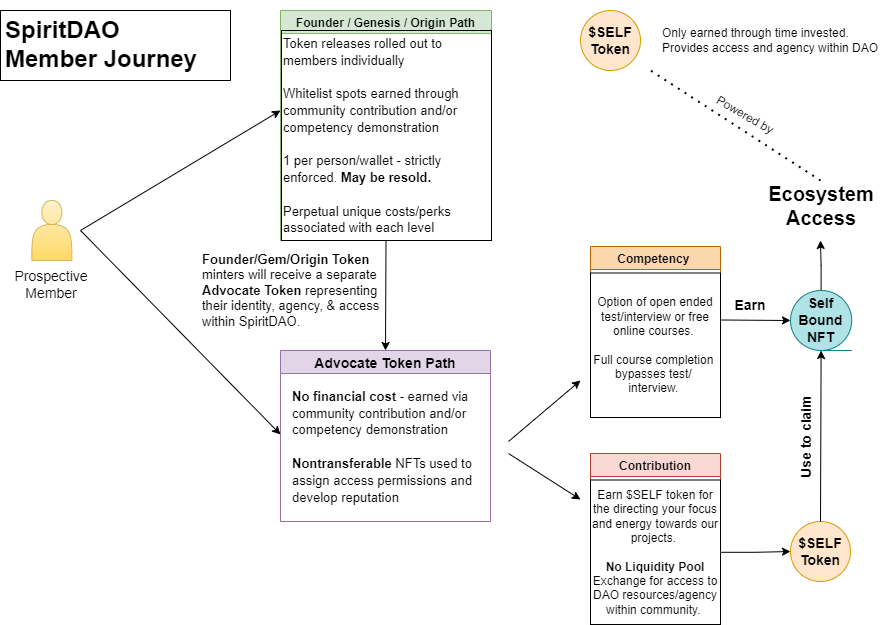

The diagram above was exported from draw.io. Its source (the exported page's mxGraphModel, read from the mxfile embedded in the PNG):
<mxGraphModel dx="2062" dy="1126" grid="1" gridSize="10" guides="1" tooltips="1" connect="1" arrows="1" fold="1" page="1" pageScale="1" pageWidth="925" pageHeight="650" math="0" shadow="0">
  <root>
    <mxCell id="0" />
    <mxCell id="1" parent="0" />
    <mxCell id="6SEdUfDA2xt_wmEGRsdp-2" value="&lt;h1&gt;SpiritDAO&lt;br&gt;Member Journey&lt;/h1&gt;" style="text;html=1;strokeColor=#000000;fillColor=none;spacing=5;spacingTop=-20;whiteSpace=wrap;overflow=hidden;rounded=0;fontColor=#000000;" parent="1" vertex="1">
      <mxGeometry x="20" y="20" width="230" height="70" as="geometry" />
    </mxCell>
    <mxCell id="6SEdUfDA2xt_wmEGRsdp-12" value="Advocate Token Path" style="swimlane;fontSize=14;fillColor=#e1d5e7;strokeColor=#9673a6;fontColor=#000000;" parent="1" vertex="1">
      <mxGeometry x="300" y="360" width="210" height="171" as="geometry" />
    </mxCell>
    <mxCell id="6SEdUfDA2xt_wmEGRsdp-31" value="&lt;b style=&quot;font-size: 13px; background-color: initial;&quot;&gt;No financial cost&amp;nbsp;&lt;/b&gt;&lt;span style=&quot;font-size: 13px; background-color: initial;&quot;&gt;- earned via community contribution and/or competency demonstration&lt;br&gt;&lt;/span&gt;&lt;br style=&quot;font-size: 13px; background-color: initial;&quot;&gt;&lt;span style=&quot;font-size: 13px; background-color: initial;&quot;&gt;&lt;b&gt;Nontransferable &lt;/b&gt;NFTs used to assign access permissions and develop reputation&lt;/span&gt;" style="text;html=1;strokeColor=none;fillColor=none;align=left;verticalAlign=middle;whiteSpace=wrap;rounded=0;fontSize=14;fontColor=#000000;" parent="6SEdUfDA2xt_wmEGRsdp-12" vertex="1">
      <mxGeometry x="10" y="21" width="200" height="150" as="geometry" />
    </mxCell>
    <mxCell id="6SEdUfDA2xt_wmEGRsdp-32" value="" style="endArrow=classic;html=1;rounded=0;fontSize=13;fontColor=#000000;exitX=1;exitY=0.5;exitDx=0;exitDy=0;strokeColor=#000000;" parent="6SEdUfDA2xt_wmEGRsdp-12" edge="1">
      <mxGeometry width="50" height="50" relative="1" as="geometry">
        <mxPoint x="-200" y="-120" as="sourcePoint" />
        <mxPoint y="84" as="targetPoint" />
      </mxGeometry>
    </mxCell>
    <mxCell id="6SEdUfDA2xt_wmEGRsdp-16" value="Founder / Genesis / Origin Path" style="swimlane;fontSize=12;fillColor=#d5e8d4;strokeColor=#82b366;fontColor=#000000;" parent="1" vertex="1">
      <mxGeometry x="300" y="20" width="211" height="230" as="geometry">
        <mxRectangle x="300" y="20" width="170" height="30" as="alternateBounds" />
      </mxGeometry>
    </mxCell>
    <mxCell id="6SEdUfDA2xt_wmEGRsdp-29" value="&lt;span style=&quot;font-size: 13px; background-color: initial;&quot;&gt;Token releases rolled out to members individually&lt;br&gt;&lt;/span&gt;&lt;br&gt;&lt;span style=&quot;font-size: 13px; background-color: initial;&quot;&gt;Whitelist spots earned through community contribution and/or competency demonstration&lt;/span&gt;&lt;br&gt;&lt;span style=&quot;font-size: 13px; background-color: initial;&quot;&gt;&lt;br&gt;1 per person/wallet - strictly enforced. &lt;b&gt;May be resold.&lt;/b&gt;&lt;/span&gt;&lt;br&gt;&lt;span style=&quot;font-size: 13px; background-color: initial;&quot;&gt;&lt;br&gt;Perpetual unique costs/perks associated with each level&lt;/span&gt;" style="text;html=1;strokeColor=#000000;fillColor=none;align=left;verticalAlign=middle;whiteSpace=wrap;rounded=0;fontSize=14;fontColor=#000000;" parent="6SEdUfDA2xt_wmEGRsdp-16" vertex="1">
      <mxGeometry x="1" y="20" width="210" height="210" as="geometry" />
    </mxCell>
    <mxCell id="6SEdUfDA2xt_wmEGRsdp-11" value="" style="endArrow=classic;html=1;rounded=0;fontSize=21;exitX=1;exitY=0.5;exitDx=0;exitDy=0;fontColor=#000000;strokeColor=#000000;" parent="6SEdUfDA2xt_wmEGRsdp-16" edge="1">
      <mxGeometry width="50" height="50" relative="1" as="geometry">
        <mxPoint x="-200" y="220" as="sourcePoint" />
        <mxPoint y="100" as="targetPoint" />
      </mxGeometry>
    </mxCell>
    <mxCell id="6SEdUfDA2xt_wmEGRsdp-18" value="Prospective Member" style="text;html=1;strokeColor=none;fillColor=none;align=center;verticalAlign=middle;whiteSpace=wrap;rounded=0;fontSize=14;fontColor=#000000;" parent="1" vertex="1">
      <mxGeometry x="41.339999999999975" y="279" width="60" height="30" as="geometry" />
    </mxCell>
    <mxCell id="6SEdUfDA2xt_wmEGRsdp-22" value="&lt;b&gt;&lt;font color=&quot;#000000&quot;&gt;$SELF&lt;br&gt;Token&lt;/font&gt;&lt;/b&gt;" style="ellipse;whiteSpace=wrap;html=1;aspect=fixed;fontSize=14;fillColor=#ffe6cc;strokeColor=#d79b00;fontColor=#FFFFFF;" parent="1" vertex="1">
      <mxGeometry x="810" y="531" width="60" height="60" as="geometry" />
    </mxCell>
    <mxCell id="6SEdUfDA2xt_wmEGRsdp-25" value="" style="endArrow=classic;html=1;rounded=0;fontSize=14;fontColor=#000000;strokeColor=#000000;" parent="1" edge="1">
      <mxGeometry width="50" height="50" relative="1" as="geometry">
        <mxPoint x="528" y="451" as="sourcePoint" />
        <mxPoint x="600" y="390" as="targetPoint" />
      </mxGeometry>
    </mxCell>
    <mxCell id="6SEdUfDA2xt_wmEGRsdp-33" value="" style="endArrow=classic;html=1;rounded=0;fontSize=13;fontColor=#FFFFFF;entryX=0.5;entryY=0;entryDx=0;entryDy=0;exitX=0.5;exitY=1;exitDx=0;exitDy=0;strokeColor=#000000;" parent="1" source="6SEdUfDA2xt_wmEGRsdp-16" target="6SEdUfDA2xt_wmEGRsdp-12" edge="1">
      <mxGeometry width="50" height="50" relative="1" as="geometry">
        <mxPoint x="380" y="309" as="sourcePoint" />
        <mxPoint x="430" y="259" as="targetPoint" />
      </mxGeometry>
    </mxCell>
    <mxCell id="6SEdUfDA2xt_wmEGRsdp-34" value="&lt;b&gt;Founder/Gem/Origin Token &lt;/b&gt;minters&amp;nbsp;will receive a separate &lt;b&gt;Advocate Token&lt;/b&gt;&amp;nbsp;representing their identity, agency, &amp;amp; access within SpiritDAO." style="text;html=1;strokeColor=none;fillColor=none;align=left;verticalAlign=middle;whiteSpace=wrap;rounded=0;fontSize=13;fontColor=#000000;" parent="1" vertex="1">
      <mxGeometry x="220" y="250" width="200" height="100" as="geometry" />
    </mxCell>
    <mxCell id="6SEdUfDA2xt_wmEGRsdp-38" value="Competency " style="swimlane;fontSize=12;fillColor=#fad7ac;strokeColor=#b46504;fontColor=#000000;" parent="1" vertex="1">
      <mxGeometry x="610" y="256" width="130" height="171" as="geometry" />
    </mxCell>
    <mxCell id="6SEdUfDA2xt_wmEGRsdp-41" value="&lt;div style=&quot;&quot;&gt;&lt;span style=&quot;background-color: initial;&quot;&gt;Option of open ended test/interview or free online courses.&amp;nbsp;&lt;/span&gt;&lt;/div&gt;&lt;div style=&quot;&quot;&gt;&lt;span style=&quot;background-color: initial;&quot;&gt;&lt;br&gt;&lt;/span&gt;&lt;/div&gt;&lt;div style=&quot;&quot;&gt;&lt;span style=&quot;background-color: initial;&quot;&gt;Full course completion&amp;nbsp; bypasses test/&amp;nbsp; interview.&amp;nbsp;&lt;/span&gt;&lt;/div&gt;" style="text;html=1;strokeColor=#000000;fillColor=none;align=center;verticalAlign=middle;whiteSpace=wrap;rounded=0;fontSize=12;fontColor=#000000;" parent="6SEdUfDA2xt_wmEGRsdp-38" vertex="1">
      <mxGeometry y="26.5" width="130" height="144.5" as="geometry" />
    </mxCell>
    <mxCell id="6SEdUfDA2xt_wmEGRsdp-42" value="Contribution" style="swimlane;fontSize=12;fillColor=#fad9d5;strokeColor=#ae4132;startSize=23;fontColor=#000000;" parent="1" vertex="1">
      <mxGeometry x="610" y="463" width="130" height="171" as="geometry" />
    </mxCell>
    <mxCell id="6SEdUfDA2xt_wmEGRsdp-43" value="&lt;div style=&quot;&quot;&gt;Earn $SELF token for the directing your focus and energy towards our projects.&amp;nbsp;&lt;/div&gt;&lt;div style=&quot;&quot;&gt;&lt;br&gt;&lt;/div&gt;&lt;div style=&quot;&quot;&gt;&lt;b&gt;No Liquidity Pool&lt;/b&gt;&lt;br&gt;Exchange for access to DAO resources/agency within community.&amp;nbsp;&lt;/div&gt;" style="text;html=1;strokeColor=#000000;fillColor=none;align=center;verticalAlign=middle;whiteSpace=wrap;rounded=0;fontSize=12;fontColor=#000000;" parent="6SEdUfDA2xt_wmEGRsdp-42" vertex="1">
      <mxGeometry y="26.5" width="130" height="144.5" as="geometry" />
    </mxCell>
    <mxCell id="6SEdUfDA2xt_wmEGRsdp-44" value="" style="endArrow=classic;html=1;rounded=0;fontSize=14;fontColor=#000000;strokeColor=#000000;" parent="1" edge="1">
      <mxGeometry width="50" height="50" relative="1" as="geometry">
        <mxPoint x="528" y="463" as="sourcePoint" />
        <mxPoint x="600" y="509" as="targetPoint" />
      </mxGeometry>
    </mxCell>
    <mxCell id="6SEdUfDA2xt_wmEGRsdp-45" style="edgeStyle=orthogonalEdgeStyle;rounded=0;orthogonalLoop=1;jettySize=auto;html=1;exitX=1;exitY=0.5;exitDx=0;exitDy=0;fontSize=12;fontColor=#FFFFFF;strokeColor=#FFFFFF;" parent="1" source="6SEdUfDA2xt_wmEGRsdp-43" target="6SEdUfDA2xt_wmEGRsdp-22" edge="1">
      <mxGeometry relative="1" as="geometry" />
    </mxCell>
    <mxCell id="6SEdUfDA2xt_wmEGRsdp-58" style="edgeStyle=orthogonalEdgeStyle;rounded=0;orthogonalLoop=1;jettySize=auto;html=1;exitX=0.5;exitY=0;exitDx=0;exitDy=0;fontSize=20;fontColor=#FFFFFF;strokeColor=#000000;" parent="1" source="6SEdUfDA2xt_wmEGRsdp-46" edge="1">
      <mxGeometry relative="1" as="geometry">
        <mxPoint x="840" y="250" as="targetPoint" />
      </mxGeometry>
    </mxCell>
    <mxCell id="6SEdUfDA2xt_wmEGRsdp-46" value="&lt;font&gt;Self Bound&lt;br style=&quot;font-size: 14px;&quot;&gt;NFT&lt;/font&gt;" style="shape=tapeData;whiteSpace=wrap;html=1;perimeter=ellipsePerimeter;fontSize=14;fontStyle=1;fillColor=#b0e3e6;strokeColor=#0e8088;fontColor=#000000;" parent="1" vertex="1">
      <mxGeometry x="810" y="300" width="61.22" height="60" as="geometry" />
    </mxCell>
    <mxCell id="6SEdUfDA2xt_wmEGRsdp-47" value="" style="endArrow=classic;html=1;rounded=0;fontSize=14;fontColor=#FFFFFF;entryX=0;entryY=0.5;entryDx=0;entryDy=0;strokeColor=#000000;" parent="1" target="6SEdUfDA2xt_wmEGRsdp-46" edge="1">
      <mxGeometry width="50" height="50" relative="1" as="geometry">
        <mxPoint x="740" y="329.5" as="sourcePoint" />
        <mxPoint x="790" y="329.5" as="targetPoint" />
      </mxGeometry>
    </mxCell>
    <mxCell id="6SEdUfDA2xt_wmEGRsdp-48" value="Earn" style="text;html=1;strokeColor=none;fillColor=none;align=center;verticalAlign=middle;whiteSpace=wrap;rounded=0;fontSize=14;fontColor=#000000;fontStyle=1" parent="1" vertex="1">
      <mxGeometry x="740" y="300" width="60" height="30" as="geometry" />
    </mxCell>
    <mxCell id="6SEdUfDA2xt_wmEGRsdp-49" value="" style="endArrow=classic;html=1;rounded=0;fontSize=14;fontColor=#FFFFFF;entryX=0.5;entryY=1;entryDx=0;entryDy=0;strokeColor=#000000;" parent="1" target="6SEdUfDA2xt_wmEGRsdp-46" edge="1">
      <mxGeometry width="50" height="50" relative="1" as="geometry">
        <mxPoint x="840" y="531" as="sourcePoint" />
        <mxPoint x="890" y="481" as="targetPoint" />
      </mxGeometry>
    </mxCell>
    <mxCell id="6SEdUfDA2xt_wmEGRsdp-51" value="Use to claim" style="text;html=1;strokeColor=none;fillColor=none;align=center;verticalAlign=middle;whiteSpace=wrap;rounded=0;fontSize=14;fontColor=#000000;rotation=-90;fontStyle=1" parent="1" vertex="1">
      <mxGeometry x="755.5" y="433" width="141.5" height="28.5" as="geometry" />
    </mxCell>
    <mxCell id="6SEdUfDA2xt_wmEGRsdp-52" value="" style="shape=actor;whiteSpace=wrap;html=1;fontSize=14;fillColor=#fff2cc;gradientColor=#ffd966;strokeColor=#d6b656;fontColor=#FFFFFF;" parent="1" vertex="1">
      <mxGeometry x="51.34" y="210" width="40" height="60" as="geometry" />
    </mxCell>
    <mxCell id="6SEdUfDA2xt_wmEGRsdp-57" value="Ecosystem Access" style="text;html=1;strokeColor=none;fillColor=none;align=center;verticalAlign=middle;whiteSpace=wrap;rounded=0;fontSize=20;fontColor=#000000;fontStyle=1" parent="1" vertex="1">
      <mxGeometry x="769.86" y="200" width="141.5" height="30" as="geometry" />
    </mxCell>
    <mxCell id="WZOOKFH13jR_hILGl5SB-1" value="" style="edgeStyle=orthogonalEdgeStyle;rounded=0;orthogonalLoop=1;jettySize=auto;html=1;fontColor=#000000;strokeColor=#000000;" edge="1" parent="1" source="6SEdUfDA2xt_wmEGRsdp-43" target="6SEdUfDA2xt_wmEGRsdp-22">
      <mxGeometry relative="1" as="geometry" />
    </mxCell>
    <mxCell id="WZOOKFH13jR_hILGl5SB-4" value="&lt;b&gt;&lt;font color=&quot;#000000&quot;&gt;$SELF&lt;br&gt;Token&lt;/font&gt;&lt;/b&gt;" style="ellipse;whiteSpace=wrap;html=1;aspect=fixed;fontSize=14;fillColor=#ffe6cc;strokeColor=#d79b00;fontColor=#FFFFFF;" vertex="1" parent="1">
      <mxGeometry x="600" y="20" width="60" height="60" as="geometry" />
    </mxCell>
    <mxCell id="WZOOKFH13jR_hILGl5SB-5" value="Only earned through time invested.&lt;br&gt;Provides access and agency within DAO&lt;br&gt;" style="text;html=1;strokeColor=none;fillColor=none;align=left;verticalAlign=middle;whiteSpace=wrap;rounded=0;fontColor=#000000;" vertex="1" parent="1">
      <mxGeometry x="680" y="35" width="220" height="30" as="geometry" />
    </mxCell>
    <mxCell id="WZOOKFH13jR_hILGl5SB-7" value="Powered by" style="text;html=1;strokeColor=none;fillColor=none;align=center;verticalAlign=middle;whiteSpace=wrap;rounded=0;fontColor=none;rotation=30;" vertex="1" parent="1">
      <mxGeometry x="720" y="110" width="90" height="30" as="geometry" />
    </mxCell>
    <mxCell id="WZOOKFH13jR_hILGl5SB-9" value="" style="endArrow=none;dashed=1;html=1;dashPattern=1 3;strokeWidth=2;fontColor=none;curved=1;" edge="1" parent="1">
      <mxGeometry width="50" height="50" relative="1" as="geometry">
        <mxPoint x="840" y="190" as="sourcePoint" />
        <mxPoint x="670" y="80" as="targetPoint" />
      </mxGeometry>
    </mxCell>
  </root>
</mxGraphModel>